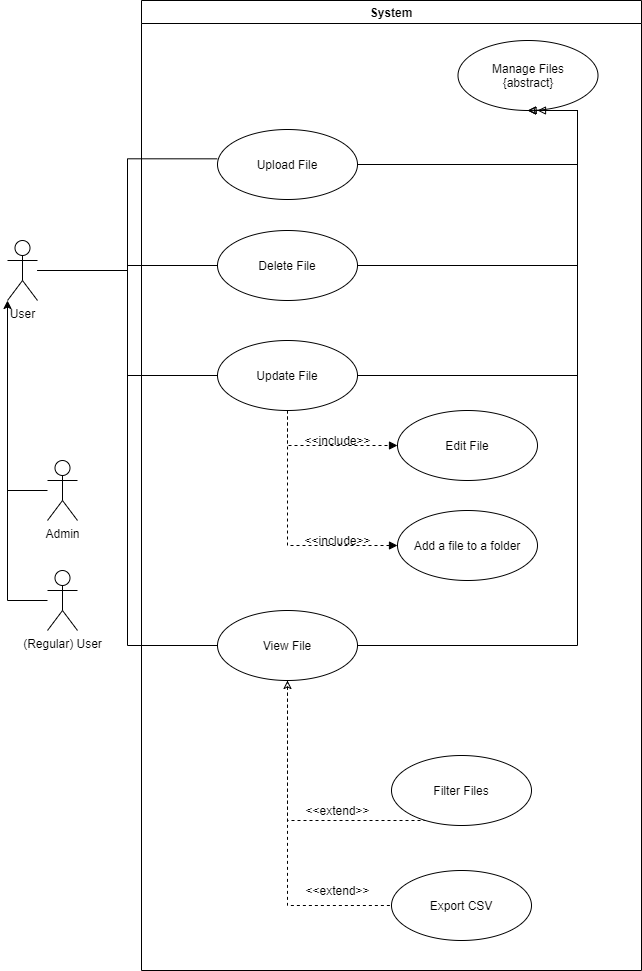

The diagram above was exported from draw.io. Its source (the exported page's mxGraphModel, read from the mxfile embedded in the PNG):
<mxGraphModel dx="1038" dy="1658" grid="1" gridSize="10" guides="1" tooltips="1" connect="1" arrows="1" fold="1" page="1" pageScale="1" pageWidth="827" pageHeight="1169" math="0" shadow="0">
  <root>
    <mxCell id="WJ2HjTwYeUb7oTE4C3ra-0" />
    <mxCell id="WJ2HjTwYeUb7oTE4C3ra-1" parent="WJ2HjTwYeUb7oTE4C3ra-0" />
    <mxCell id="UQibgvziKjwS-hywLbG5-0" style="edgeStyle=orthogonalEdgeStyle;rounded=0;comic=0;sketch=0;orthogonalLoop=1;jettySize=auto;html=1;shadow=0;startArrow=none;startFill=0;endArrow=none;endFill=0;" edge="1" parent="WJ2HjTwYeUb7oTE4C3ra-1" source="UQibgvziKjwS-hywLbG5-1">
      <mxGeometry relative="1" as="geometry">
        <mxPoint x="30" y="300" as="targetPoint" />
      </mxGeometry>
    </mxCell>
    <mxCell id="UQibgvziKjwS-hywLbG5-1" value="Admin" style="shape=umlActor;html=1;verticalLabelPosition=bottom;verticalAlign=top;align=center;" vertex="1" parent="WJ2HjTwYeUb7oTE4C3ra-1">
      <mxGeometry x="70" y="450" width="30" height="60" as="geometry" />
    </mxCell>
    <mxCell id="UQibgvziKjwS-hywLbG5-2" style="edgeStyle=orthogonalEdgeStyle;rounded=0;orthogonalLoop=1;jettySize=auto;html=1;entryX=0;entryY=1;entryDx=0;entryDy=0;entryPerimeter=0;" edge="1" parent="WJ2HjTwYeUb7oTE4C3ra-1" source="UQibgvziKjwS-hywLbG5-3" target="UQibgvziKjwS-hywLbG5-28">
      <mxGeometry relative="1" as="geometry">
        <mxPoint x="46" y="310" as="targetPoint" />
      </mxGeometry>
    </mxCell>
    <mxCell id="UQibgvziKjwS-hywLbG5-3" value="(Regular) User" style="shape=umlActor;html=1;verticalLabelPosition=bottom;verticalAlign=top;align=center;" vertex="1" parent="WJ2HjTwYeUb7oTE4C3ra-1">
      <mxGeometry x="70" y="560" width="30" height="60" as="geometry" />
    </mxCell>
    <mxCell id="UQibgvziKjwS-hywLbG5-4" value="System" style="swimlane;" vertex="1" parent="WJ2HjTwYeUb7oTE4C3ra-1">
      <mxGeometry x="164" y="-10" width="500" height="970" as="geometry">
        <mxRectangle x="350" y="290" width="130" height="23" as="alternateBounds" />
      </mxGeometry>
    </mxCell>
    <mxCell id="UQibgvziKjwS-hywLbG5-5" style="edgeStyle=orthogonalEdgeStyle;rounded=0;orthogonalLoop=1;jettySize=auto;html=1;entryX=0.5;entryY=1;entryDx=0;entryDy=0;shadow=0;sketch=0;fillOpacity=100;comic=0;startArrow=none;startFill=0;endArrow=block;endFill=0;" edge="1" parent="UQibgvziKjwS-hywLbG5-4" source="UQibgvziKjwS-hywLbG5-6" target="UQibgvziKjwS-hywLbG5-14">
      <mxGeometry relative="1" as="geometry">
        <Array as="points">
          <mxPoint x="436" y="164" />
          <mxPoint x="436" y="110" />
        </Array>
      </mxGeometry>
    </mxCell>
    <mxCell id="UQibgvziKjwS-hywLbG5-6" value="Upload File" style="ellipse;whiteSpace=wrap;html=1;" vertex="1" parent="UQibgvziKjwS-hywLbG5-4">
      <mxGeometry x="76" y="129" width="140" height="70" as="geometry" />
    </mxCell>
    <mxCell id="UQibgvziKjwS-hywLbG5-7" style="edgeStyle=orthogonalEdgeStyle;rounded=0;orthogonalLoop=1;jettySize=auto;html=1;entryX=0;entryY=0.5;entryDx=0;entryDy=0;endArrow=block;endFill=1;dashed=1;" edge="1" parent="UQibgvziKjwS-hywLbG5-4" source="UQibgvziKjwS-hywLbG5-9" target="UQibgvziKjwS-hywLbG5-20">
      <mxGeometry relative="1" as="geometry">
        <Array as="points">
          <mxPoint x="146" y="445" />
        </Array>
      </mxGeometry>
    </mxCell>
    <mxCell id="UQibgvziKjwS-hywLbG5-8" style="edgeStyle=orthogonalEdgeStyle;rounded=0;orthogonalLoop=1;jettySize=auto;html=1;entryX=0;entryY=0.5;entryDx=0;entryDy=0;endArrow=block;endFill=1;dashed=1;" edge="1" parent="UQibgvziKjwS-hywLbG5-4" source="UQibgvziKjwS-hywLbG5-9" target="UQibgvziKjwS-hywLbG5-21">
      <mxGeometry relative="1" as="geometry">
        <Array as="points">
          <mxPoint x="146" y="545" />
        </Array>
      </mxGeometry>
    </mxCell>
    <mxCell id="UQibgvziKjwS-hywLbG5-9" value="Update File" style="ellipse;whiteSpace=wrap;html=1;" vertex="1" parent="UQibgvziKjwS-hywLbG5-4">
      <mxGeometry x="76" y="340" width="140" height="70" as="geometry" />
    </mxCell>
    <mxCell id="UQibgvziKjwS-hywLbG5-10" value="Delete File" style="ellipse;whiteSpace=wrap;html=1;" vertex="1" parent="UQibgvziKjwS-hywLbG5-4">
      <mxGeometry x="76" y="230" width="140" height="70" as="geometry" />
    </mxCell>
    <mxCell id="UQibgvziKjwS-hywLbG5-11" style="edgeStyle=orthogonalEdgeStyle;rounded=0;comic=0;sketch=0;orthogonalLoop=1;jettySize=auto;html=1;shadow=0;startArrow=none;startFill=0;endArrow=none;endFill=0;dashed=1;" edge="1" parent="UQibgvziKjwS-hywLbG5-4" source="UQibgvziKjwS-hywLbG5-13" target="UQibgvziKjwS-hywLbG5-15">
      <mxGeometry relative="1" as="geometry">
        <Array as="points">
          <mxPoint x="146" y="820" />
        </Array>
      </mxGeometry>
    </mxCell>
    <mxCell id="UQibgvziKjwS-hywLbG5-12" style="edgeStyle=orthogonalEdgeStyle;rounded=0;comic=0;sketch=0;orthogonalLoop=1;jettySize=auto;html=1;exitX=0.5;exitY=1;exitDx=0;exitDy=0;entryX=0;entryY=0.5;entryDx=0;entryDy=0;shadow=0;startArrow=classic;startFill=0;endArrow=none;endFill=0;dashed=1;" edge="1" parent="UQibgvziKjwS-hywLbG5-4" source="UQibgvziKjwS-hywLbG5-13" target="UQibgvziKjwS-hywLbG5-16">
      <mxGeometry relative="1" as="geometry" />
    </mxCell>
    <mxCell id="UQibgvziKjwS-hywLbG5-13" value="View File" style="ellipse;whiteSpace=wrap;html=1;" vertex="1" parent="UQibgvziKjwS-hywLbG5-4">
      <mxGeometry x="76" y="610" width="140" height="70" as="geometry" />
    </mxCell>
    <mxCell id="UQibgvziKjwS-hywLbG5-14" value="Manage Files&lt;br&gt;{abstract}" style="ellipse;whiteSpace=wrap;html=1;" vertex="1" parent="UQibgvziKjwS-hywLbG5-4">
      <mxGeometry x="316.5" y="40" width="140" height="70" as="geometry" />
    </mxCell>
    <mxCell id="UQibgvziKjwS-hywLbG5-15" value="Filter Files" style="ellipse;whiteSpace=wrap;html=1;" vertex="1" parent="UQibgvziKjwS-hywLbG5-4">
      <mxGeometry x="250" y="755" width="140" height="70" as="geometry" />
    </mxCell>
    <mxCell id="UQibgvziKjwS-hywLbG5-16" value="Export CSV" style="ellipse;whiteSpace=wrap;html=1;" vertex="1" parent="UQibgvziKjwS-hywLbG5-4">
      <mxGeometry x="250" y="870" width="140" height="70" as="geometry" />
    </mxCell>
    <mxCell id="UQibgvziKjwS-hywLbG5-17" value="&amp;lt;&amp;lt;extend&amp;gt;&amp;gt;" style="text;html=1;align=center;verticalAlign=middle;resizable=0;points=[];autosize=1;strokeColor=none;" vertex="1" parent="UQibgvziKjwS-hywLbG5-4">
      <mxGeometry x="156" y="800" width="80" height="20" as="geometry" />
    </mxCell>
    <mxCell id="UQibgvziKjwS-hywLbG5-18" value="&amp;lt;&amp;lt;extend&amp;gt;&amp;gt;" style="text;html=1;align=center;verticalAlign=middle;resizable=0;points=[];autosize=1;strokeColor=none;" vertex="1" parent="UQibgvziKjwS-hywLbG5-4">
      <mxGeometry x="156" y="880" width="80" height="20" as="geometry" />
    </mxCell>
    <mxCell id="UQibgvziKjwS-hywLbG5-19" style="edgeStyle=orthogonalEdgeStyle;rounded=0;comic=0;sketch=0;orthogonalLoop=1;jettySize=auto;html=1;exitX=1;exitY=0.5;exitDx=0;exitDy=0;shadow=0;startArrow=none;startFill=0;endArrow=block;endFill=0;entryX=0.5;entryY=1;entryDx=0;entryDy=0;" edge="1" parent="UQibgvziKjwS-hywLbG5-4" source="UQibgvziKjwS-hywLbG5-10" target="UQibgvziKjwS-hywLbG5-14">
      <mxGeometry relative="1" as="geometry">
        <mxPoint x="386" y="130" as="targetPoint" />
        <Array as="points">
          <mxPoint x="436" y="265" />
          <mxPoint x="436" y="110" />
        </Array>
      </mxGeometry>
    </mxCell>
    <mxCell id="UQibgvziKjwS-hywLbG5-20" value="Edit File" style="ellipse;whiteSpace=wrap;html=1;" vertex="1" parent="UQibgvziKjwS-hywLbG5-4">
      <mxGeometry x="256" y="410" width="140" height="70" as="geometry" />
    </mxCell>
    <mxCell id="UQibgvziKjwS-hywLbG5-21" value="Add a file to a folder" style="ellipse;whiteSpace=wrap;html=1;" vertex="1" parent="UQibgvziKjwS-hywLbG5-4">
      <mxGeometry x="256" y="510" width="140" height="70" as="geometry" />
    </mxCell>
    <mxCell id="UQibgvziKjwS-hywLbG5-22" value="&amp;lt;&amp;lt;include&amp;gt;&amp;gt;" style="text;html=1;align=center;verticalAlign=middle;resizable=0;points=[];autosize=1;strokeColor=none;" vertex="1" parent="UQibgvziKjwS-hywLbG5-4">
      <mxGeometry x="156" y="430" width="80" height="20" as="geometry" />
    </mxCell>
    <mxCell id="UQibgvziKjwS-hywLbG5-23" value="&amp;lt;&amp;lt;include&amp;gt;&amp;gt;" style="text;html=1;align=center;verticalAlign=middle;resizable=0;points=[];autosize=1;strokeColor=none;" vertex="1" parent="UQibgvziKjwS-hywLbG5-4">
      <mxGeometry x="156" y="530" width="80" height="20" as="geometry" />
    </mxCell>
    <mxCell id="UQibgvziKjwS-hywLbG5-24" style="edgeStyle=orthogonalEdgeStyle;rounded=0;comic=0;sketch=0;orthogonalLoop=1;jettySize=auto;html=1;entryX=-0.002;entryY=0.419;entryDx=0;entryDy=0;entryPerimeter=0;shadow=0;startArrow=none;startFill=0;endArrow=none;endFill=0;" edge="1" parent="WJ2HjTwYeUb7oTE4C3ra-1" source="UQibgvziKjwS-hywLbG5-28" target="UQibgvziKjwS-hywLbG5-6">
      <mxGeometry relative="1" as="geometry" />
    </mxCell>
    <mxCell id="UQibgvziKjwS-hywLbG5-25" style="edgeStyle=orthogonalEdgeStyle;rounded=0;comic=0;sketch=0;orthogonalLoop=1;jettySize=auto;html=1;entryX=0;entryY=0.5;entryDx=0;entryDy=0;shadow=0;startArrow=none;startFill=0;endArrow=none;endFill=0;" edge="1" parent="WJ2HjTwYeUb7oTE4C3ra-1" source="UQibgvziKjwS-hywLbG5-28" target="UQibgvziKjwS-hywLbG5-9">
      <mxGeometry relative="1" as="geometry" />
    </mxCell>
    <mxCell id="UQibgvziKjwS-hywLbG5-26" style="edgeStyle=orthogonalEdgeStyle;rounded=0;comic=0;sketch=0;orthogonalLoop=1;jettySize=auto;html=1;entryX=0;entryY=0.5;entryDx=0;entryDy=0;shadow=0;startArrow=none;startFill=0;endArrow=none;endFill=0;" edge="1" parent="WJ2HjTwYeUb7oTE4C3ra-1" source="UQibgvziKjwS-hywLbG5-28" target="UQibgvziKjwS-hywLbG5-13">
      <mxGeometry relative="1" as="geometry" />
    </mxCell>
    <mxCell id="UQibgvziKjwS-hywLbG5-27" style="edgeStyle=orthogonalEdgeStyle;rounded=0;comic=0;sketch=0;orthogonalLoop=1;jettySize=auto;html=1;entryX=0;entryY=0.5;entryDx=0;entryDy=0;shadow=0;startArrow=none;startFill=0;endArrow=none;endFill=0;" edge="1" parent="WJ2HjTwYeUb7oTE4C3ra-1" source="UQibgvziKjwS-hywLbG5-28" target="UQibgvziKjwS-hywLbG5-10">
      <mxGeometry relative="1" as="geometry" />
    </mxCell>
    <mxCell id="UQibgvziKjwS-hywLbG5-28" value="User" style="shape=umlActor;html=1;verticalLabelPosition=bottom;verticalAlign=top;align=center;" vertex="1" parent="WJ2HjTwYeUb7oTE4C3ra-1">
      <mxGeometry x="30" y="230" width="30" height="60" as="geometry" />
    </mxCell>
    <mxCell id="UQibgvziKjwS-hywLbG5-29" style="edgeStyle=orthogonalEdgeStyle;rounded=0;comic=0;sketch=0;orthogonalLoop=1;jettySize=auto;html=1;shadow=0;startArrow=none;startFill=0;endArrow=classic;endFill=0;" edge="1" parent="WJ2HjTwYeUb7oTE4C3ra-1" source="UQibgvziKjwS-hywLbG5-13">
      <mxGeometry relative="1" as="geometry">
        <mxPoint x="550" y="100" as="targetPoint" />
        <Array as="points">
          <mxPoint x="600" y="635" />
          <mxPoint x="600" y="100" />
        </Array>
      </mxGeometry>
    </mxCell>
    <mxCell id="UQibgvziKjwS-hywLbG5-30" style="edgeStyle=orthogonalEdgeStyle;rounded=0;orthogonalLoop=1;jettySize=auto;html=1;endArrow=block;endFill=0;" edge="1" parent="WJ2HjTwYeUb7oTE4C3ra-1" source="UQibgvziKjwS-hywLbG5-9">
      <mxGeometry relative="1" as="geometry">
        <mxPoint x="560" y="100" as="targetPoint" />
        <Array as="points">
          <mxPoint x="600" y="365" />
          <mxPoint x="600" y="100" />
        </Array>
      </mxGeometry>
    </mxCell>
  </root>
</mxGraphModel>